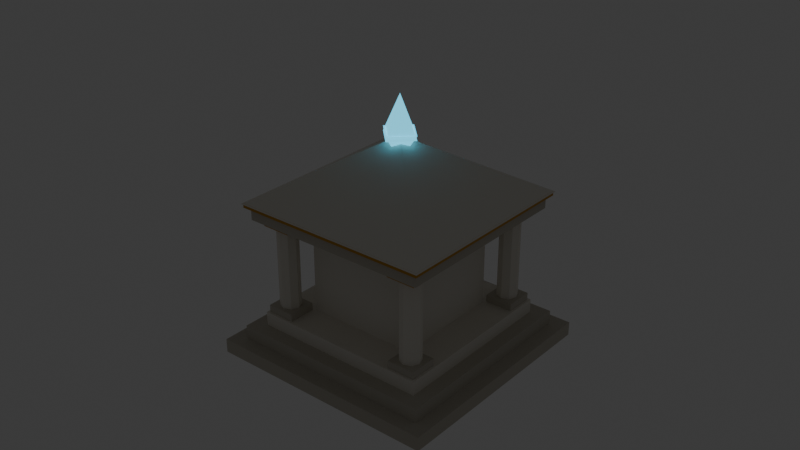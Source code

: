 # Source: fantasy_shrine.blend  (saved by Blender 5.2.45; exported with 4.5.12 LTS)
import bpy
from mathutils import Matrix  # noqa: F401  (used for matrix-valued properties, if any)

bpy.ops.wm.read_factory_settings(use_empty=True)
scene = bpy.context.scene
scene.name = 'Scene'

# ---- collections
col_collection = bpy.data.collections.new('Collection'); scene.collection.children.link(col_collection)

# ---- materials (node trees are filled in below, after node groups)
mat_shrine_stone = bpy.data.materials.new('shrine_stone')
mat_shrine_marble = bpy.data.materials.new('shrine_marble')
mat_shrine_trim = bpy.data.materials.new('shrine_trim')
mat_shrine_crystal = bpy.data.materials.new('shrine_crystal')

# ---- material node trees
mat_shrine_stone.use_nodes = True; mat_shrine_stone.node_tree.nodes.clear()
_N = mat_shrine_stone.node_tree.nodes; _L = mat_shrine_stone.node_tree.links
n0 = _N.new('ShaderNodeBsdfPrincipled'); n0.name = 'Principled BSDF'; n0.location = (-200, 100)
n0.inputs[0].default_value = (0.552, 0.521, 0.4452, 1.0)
n0.inputs[2].default_value = 0.85
n0.inputs[10].default_value = 0.005
n1 = _N.new('ShaderNodeOutputMaterial'); n1.name = 'Material Output'; n1.location = (200, 100)
_L.new(n0.outputs[0], n1.inputs[0])
n1.is_active_output = True
mat_shrine_marble.use_nodes = True; mat_shrine_marble.node_tree.nodes.clear()
_N = mat_shrine_marble.node_tree.nodes; _L = mat_shrine_marble.node_tree.links
n0 = _N.new('ShaderNodeBsdfPrincipled'); n0.name = 'Principled BSDF'; n0.location = (-200, 100)
n0.inputs[0].default_value = (0.7913, 0.7605, 0.6867, 1.0)
n0.inputs[2].default_value = 0.85
n0.inputs[10].default_value = 0.005
n1 = _N.new('ShaderNodeOutputMaterial'); n1.name = 'Material Output'; n1.location = (200, 100)
_L.new(n0.outputs[0], n1.inputs[0])
n1.is_active_output = True
mat_shrine_trim.use_nodes = True; mat_shrine_trim.node_tree.nodes.clear()
_N = mat_shrine_trim.node_tree.nodes; _L = mat_shrine_trim.node_tree.links
n0 = _N.new('ShaderNodeBsdfPrincipled'); n0.name = 'Principled BSDF'; n0.location = (-200, 100)
n0.inputs[0].default_value = (0.5776, 0.3005, 0.02519, 1.0)
n0.inputs[1].default_value = 0.5
n0.inputs[2].default_value = 0.4
n0.inputs[10].default_value = 0.005
n1 = _N.new('ShaderNodeOutputMaterial'); n1.name = 'Material Output'; n1.location = (200, 100)
_L.new(n0.outputs[0], n1.inputs[0])
n1.is_active_output = True
mat_shrine_crystal.use_nodes = True; mat_shrine_crystal.node_tree.nodes.clear()
_N = mat_shrine_crystal.node_tree.nodes; _L = mat_shrine_crystal.node_tree.links
n0 = _N.new('ShaderNodeBsdfPrincipled'); n0.name = 'Principled BSDF'; n0.location = (-200, 100)
n0.inputs[0].default_value = (0.0999, 0.5395, 0.7454, 1.0)
n0.inputs[2].default_value = 0.2
n0.inputs[10].default_value = 0.005
n0.inputs[27].default_value = (0.0999, 0.5395, 0.7454, 1.0)
n0.inputs[28].default_value = 1.6
n1 = _N.new('ShaderNodeOutputMaterial'); n1.name = 'Material Output'; n1.location = (200, 100)
_L.new(n0.outputs[0], n1.inputs[0])
n1.is_active_output = True

# ---- world
world_world = bpy.data.worlds.new('World'); scene.world = world_world
world_world.use_nodes = True; world_world.node_tree.nodes.clear()
_N = world_world.node_tree.nodes; _L = world_world.node_tree.links
n0 = _N.new('ShaderNodeOutputWorld'); n0.name = 'World Output'; n0.location = (200, 100)
n1 = _N.new('ShaderNodeBackground'); n1.name = 'Background'; n1.location = (-200, 100)
n1.inputs[0].default_value = (0.05088, 0.05088, 0.05088, 1.0)
_L.new(n1.outputs[0], n0.inputs[0])
n0.is_active_output = True
world_world.color = (0.05088, 0.05088, 0.05088)
world_world.sun_shadow_jitter_overblur = 0.0

# ---- meshes
me_cube = bpy.data.meshes.new('Cube')
me_cube.from_pydata([(-2.5, -2.5, -0.15), (-2.5, -2.5, 0.15), (-2.5, 2.5, -0.15), (-2.5, 2.5, 0.15), (2.5, -2.5, -0.15), (2.5, -2.5, 0.15), (2.5, 2.5, -0.15), (2.5, 2.5, 0.15)], [], [(0, 1, 3, 2), (2, 3, 7, 6), (6, 7, 5, 4), (4, 5, 1, 0), (2, 6, 4, 0), (7, 3, 1, 5)])
_uv = me_cube.uv_layers.new(name='UVMap')
_uv.uv.foreach_set('vector', [0.375, 0.0, 0.625, 0.0, 0.625, 0.25, 0.375, 0.25, 0.375, 0.25, 0.625, 0.25, 0.625, 0.5, 0.375, 0.5, 0.375, 0.5, 0.625, 0.5, 0.625, 0.75, 0.375, 0.75, 0.375, 0.75, 0.625, 0.75, 0.625, 1.0, 0.375, 1.0, 0.125, 0.5, 0.375, 0.5, 0.375, 0.75, 0.125, 0.75, 0.625, 0.5, 0.875, 0.5, 0.875, 0.75, 0.625, 0.75])
me_cube.materials.append(mat_shrine_stone)
me_cube.update()
me_cube_001 = bpy.data.meshes.new('Cube.001')
me_cube_001.from_pydata([(-2.2, -2.2, -0.15), (-2.2, -2.2, 0.15), (-2.2, 2.2, -0.15), (-2.2, 2.2, 0.15), (2.2, -2.2, -0.15), (2.2, -2.2, 0.15), (2.2, 2.2, -0.15), (2.2, 2.2, 0.15)], [], [(0, 1, 3, 2), (2, 3, 7, 6), (6, 7, 5, 4), (4, 5, 1, 0), (2, 6, 4, 0), (7, 3, 1, 5)])
_uv = me_cube_001.uv_layers.new(name='UVMap')
_uv.uv.foreach_set('vector', [0.375, 0.0, 0.625, 0.0, 0.625, 0.25, 0.375, 0.25, 0.375, 0.25, 0.625, 0.25, 0.625, 0.5, 0.375, 0.5, 0.375, 0.5, 0.625, 0.5, 0.625, 0.75, 0.375, 0.75, 0.375, 0.75, 0.625, 0.75, 0.625, 1.0, 0.375, 1.0, 0.125, 0.5, 0.375, 0.5, 0.375, 0.75, 0.125, 0.75, 0.625, 0.5, 0.875, 0.5, 0.875, 0.75, 0.625, 0.75])
me_cube_001.materials.append(mat_shrine_stone)
me_cube_001.update()
me_cube_002 = bpy.data.meshes.new('Cube.002')
me_cube_002.from_pydata([(-1.9, -1.9, -0.15), (-1.9, -1.9, 0.15), (-1.9, 1.9, -0.15), (-1.9, 1.9, 0.15), (1.9, -1.9, -0.15), (1.9, -1.9, 0.15), (1.9, 1.9, -0.15), (1.9, 1.9, 0.15)], [], [(0, 1, 3, 2), (2, 3, 7, 6), (6, 7, 5, 4), (4, 5, 1, 0), (2, 6, 4, 0), (7, 3, 1, 5)])
_uv = me_cube_002.uv_layers.new(name='UVMap')
_uv.uv.foreach_set('vector', [0.375, 0.0, 0.625, 0.0, 0.625, 0.25, 0.375, 0.25, 0.375, 0.25, 0.625, 0.25, 0.625, 0.5, 0.375, 0.5, 0.375, 0.5, 0.625, 0.5, 0.625, 0.75, 0.375, 0.75, 0.375, 0.75, 0.625, 0.75, 0.625, 1.0, 0.375, 1.0, 0.125, 0.5, 0.375, 0.5, 0.375, 0.75, 0.125, 0.75, 0.625, 0.5, 0.875, 0.5, 0.875, 0.75, 0.625, 0.75])
me_cube_002.materials.append(mat_shrine_marble)
me_cube_002.update()
me_cube_003 = bpy.data.meshes.new('Cube.003')
me_cube_003.from_pydata([(-1.2, -1.2, -0.95), (-1.2, -1.2, 0.95), (-1.2, 1.2, -0.95), (-1.2, 1.2, 0.95), (1.2, -1.2, -0.95), (1.2, -1.2, 0.95), (1.2, 1.2, -0.95), (1.2, 1.2, 0.95)], [], [(0, 1, 3, 2), (2, 3, 7, 6), (6, 7, 5, 4), (4, 5, 1, 0), (2, 6, 4, 0), (7, 3, 1, 5)])
_uv = me_cube_003.uv_layers.new(name='UVMap')
_uv.uv.foreach_set('vector', [0.375, 0.0, 0.625, 0.0, 0.625, 0.25, 0.375, 0.25, 0.375, 0.25, 0.625, 0.25, 0.625, 0.5, 0.375, 0.5, 0.375, 0.5, 0.625, 0.5, 0.625, 0.75, 0.375, 0.75, 0.375, 0.75, 0.625, 0.75, 0.625, 1.0, 0.375, 1.0, 0.125, 0.5, 0.375, 0.5, 0.375, 0.75, 0.125, 0.75, 0.625, 0.5, 0.875, 0.5, 0.875, 0.75, 0.625, 0.75])
me_cube_003.materials.append(mat_shrine_marble)
me_cube_003.update()
me_cylinder = bpy.data.meshes.new('Cylinder')
me_cylinder.from_pydata([(0.0, 0.22, -1.0), (0.0, 0.22, 1.0), (0.1556, 0.1556, -1.0), (0.1556, 0.1556, 1.0), (0.22, 0.0, -1.0), (0.22, 0.0, 1.0), (0.1556, -0.1556, -1.0), (0.1556, -0.1556, 1.0), (0.0, -0.22, -1.0), (0.0, -0.22, 1.0), (-0.1556, -0.1556, -1.0), (-0.1556, -0.1556, 1.0), (-0.22, 0.0, -1.0), (-0.22, 0.0, 1.0), (-0.1556, 0.1556, -1.0), (-0.1556, 0.1556, 1.0)], [], [(0, 1, 3, 2), (2, 3, 5, 4), (4, 5, 7, 6), (6, 7, 9, 8), (8, 9, 11, 10), (10, 11, 13, 12), (3, 1, 15, 13, 11, 9, 7, 5), (12, 13, 15, 14), (14, 15, 1, 0), (0, 2, 4, 6, 8, 10, 12, 14)])
_uv = me_cylinder.uv_layers.new(name='UVMap')
_uv.uv.foreach_set('vector', [1.0, 0.5, 1.0, 1.0, 0.875, 1.0, 0.875, 0.5, 0.875, 0.5, 0.875, 1.0, 0.75, 1.0, 0.75, 0.5, 0.75, 0.5, 0.75, 1.0, 0.625, 1.0, 0.625, 0.5, 0.625, 0.5, 0.625, 1.0, 0.5, 1.0, 0.5, 0.5, 0.5, 0.5, 0.5, 1.0, 0.375, 1.0, 0.375, 0.5, 0.375, 0.5, 0.375, 1.0, 0.25, 1.0, 0.25, 0.5, 0.4197, 0.4197, 0.25, 0.49, 0.08029, 0.4197, 0.01, 0.25, 0.08029, 0.08029, 0.25, 0.01, 0.4197, 0.08029, 0.49, 0.25, 0.25, 0.5, 0.25, 1.0, 0.125, 1.0, 0.125, 0.5, 0.125, 0.5, 0.125, 1.0, 0.0, 1.0, 0.0, 0.5, 0.75, 0.49, 0.9197, 0.4197, 0.99, 0.25, 0.9197, 0.08029, 0.75, 0.01, 0.5803, 0.08029, 0.51, 0.25, 0.5803, 0.4197])
me_cylinder.materials.append(mat_shrine_marble)
me_cylinder.update()
me_cube_004 = bpy.data.meshes.new('Cube.004')
me_cube_004.from_pydata([(-0.3, -0.3, -0.08), (-0.3, -0.3, 0.08), (-0.3, 0.3, -0.08), (-0.3, 0.3, 0.08), (0.3, -0.3, -0.08), (0.3, -0.3, 0.08), (0.3, 0.3, -0.08), (0.3, 0.3, 0.08)], [], [(0, 1, 3, 2), (2, 3, 7, 6), (6, 7, 5, 4), (4, 5, 1, 0), (2, 6, 4, 0), (7, 3, 1, 5)])
_uv = me_cube_004.uv_layers.new(name='UVMap')
_uv.uv.foreach_set('vector', [0.375, 0.0, 0.625, 0.0, 0.625, 0.25, 0.375, 0.25, 0.375, 0.25, 0.625, 0.25, 0.625, 0.5, 0.375, 0.5, 0.375, 0.5, 0.625, 0.5, 0.625, 0.75, 0.375, 0.75, 0.375, 0.75, 0.625, 0.75, 0.625, 1.0, 0.375, 1.0, 0.125, 0.5, 0.375, 0.5, 0.375, 0.75, 0.125, 0.75, 0.625, 0.5, 0.875, 0.5, 0.875, 0.75, 0.625, 0.75])
me_cube_004.materials.append(mat_shrine_stone)
me_cube_004.update()
me_cube_005 = bpy.data.meshes.new('Cube.005')
me_cube_005.from_pydata([(-0.31, -0.31, -0.08), (-0.31, -0.31, 0.08), (-0.31, 0.31, -0.08), (-0.31, 0.31, 0.08), (0.31, -0.31, -0.08), (0.31, -0.31, 0.08), (0.31, 0.31, -0.08), (0.31, 0.31, 0.08)], [], [(0, 1, 3, 2), (2, 3, 7, 6), (6, 7, 5, 4), (4, 5, 1, 0), (2, 6, 4, 0), (7, 3, 1, 5)])
_uv = me_cube_005.uv_layers.new(name='UVMap')
_uv.uv.foreach_set('vector', [0.375, 0.0, 0.625, 0.0, 0.625, 0.25, 0.375, 0.25, 0.375, 0.25, 0.625, 0.25, 0.625, 0.5, 0.375, 0.5, 0.375, 0.5, 0.625, 0.5, 0.625, 0.75, 0.375, 0.75, 0.375, 0.75, 0.625, 0.75, 0.625, 1.0, 0.375, 1.0, 0.125, 0.5, 0.375, 0.5, 0.375, 0.75, 0.125, 0.75, 0.625, 0.5, 0.875, 0.5, 0.875, 0.75, 0.625, 0.75])
me_cube_005.materials.append(mat_shrine_trim)
me_cube_005.update()
me_cylinder_001 = bpy.data.meshes.new('Cylinder.001')
me_cylinder_001.from_pydata([(0.0, 0.22, -1.0), (0.0, 0.22, 1.0), (0.1556, 0.1556, -1.0), (0.1556, 0.1556, 1.0), (0.22, 0.0, -1.0), (0.22, 0.0, 1.0), (0.1556, -0.1556, -1.0), (0.1556, -0.1556, 1.0), (0.0, -0.22, -1.0), (0.0, -0.22, 1.0), (-0.1556, -0.1556, -1.0), (-0.1556, -0.1556, 1.0), (-0.22, 0.0, -1.0), (-0.22, 0.0, 1.0), (-0.1556, 0.1556, -1.0), (-0.1556, 0.1556, 1.0)], [], [(0, 1, 3, 2), (2, 3, 5, 4), (4, 5, 7, 6), (6, 7, 9, 8), (8, 9, 11, 10), (10, 11, 13, 12), (3, 1, 15, 13, 11, 9, 7, 5), (12, 13, 15, 14), (14, 15, 1, 0), (0, 2, 4, 6, 8, 10, 12, 14)])
_uv = me_cylinder_001.uv_layers.new(name='UVMap')
_uv.uv.foreach_set('vector', [1.0, 0.5, 1.0, 1.0, 0.875, 1.0, 0.875, 0.5, 0.875, 0.5, 0.875, 1.0, 0.75, 1.0, 0.75, 0.5, 0.75, 0.5, 0.75, 1.0, 0.625, 1.0, 0.625, 0.5, 0.625, 0.5, 0.625, 1.0, 0.5, 1.0, 0.5, 0.5, 0.5, 0.5, 0.5, 1.0, 0.375, 1.0, 0.375, 0.5, 0.375, 0.5, 0.375, 1.0, 0.25, 1.0, 0.25, 0.5, 0.4197, 0.4197, 0.25, 0.49, 0.08029, 0.4197, 0.01, 0.25, 0.08029, 0.08029, 0.25, 0.01, 0.4197, 0.08029, 0.49, 0.25, 0.25, 0.5, 0.25, 1.0, 0.125, 1.0, 0.125, 0.5, 0.125, 0.5, 0.125, 1.0, 0.0, 1.0, 0.0, 0.5, 0.75, 0.49, 0.9197, 0.4197, 0.99, 0.25, 0.9197, 0.08029, 0.75, 0.01, 0.5803, 0.08029, 0.51, 0.25, 0.5803, 0.4197])
me_cylinder_001.materials.append(mat_shrine_marble)
me_cylinder_001.update()
me_cube_006 = bpy.data.meshes.new('Cube.006')
me_cube_006.from_pydata([(-0.3, -0.3, -0.08), (-0.3, -0.3, 0.08), (-0.3, 0.3, -0.08), (-0.3, 0.3, 0.08), (0.3, -0.3, -0.08), (0.3, -0.3, 0.08), (0.3, 0.3, -0.08), (0.3, 0.3, 0.08)], [], [(0, 1, 3, 2), (2, 3, 7, 6), (6, 7, 5, 4), (4, 5, 1, 0), (2, 6, 4, 0), (7, 3, 1, 5)])
_uv = me_cube_006.uv_layers.new(name='UVMap')
_uv.uv.foreach_set('vector', [0.375, 0.0, 0.625, 0.0, 0.625, 0.25, 0.375, 0.25, 0.375, 0.25, 0.625, 0.25, 0.625, 0.5, 0.375, 0.5, 0.375, 0.5, 0.625, 0.5, 0.625, 0.75, 0.375, 0.75, 0.375, 0.75, 0.625, 0.75, 0.625, 1.0, 0.375, 1.0, 0.125, 0.5, 0.375, 0.5, 0.375, 0.75, 0.125, 0.75, 0.625, 0.5, 0.875, 0.5, 0.875, 0.75, 0.625, 0.75])
me_cube_006.materials.append(mat_shrine_stone)
me_cube_006.update()
me_cube_007 = bpy.data.meshes.new('Cube.007')
me_cube_007.from_pydata([(-0.31, -0.31, -0.08), (-0.31, -0.31, 0.08), (-0.31, 0.31, -0.08), (-0.31, 0.31, 0.08), (0.31, -0.31, -0.08), (0.31, -0.31, 0.08), (0.31, 0.31, -0.08), (0.31, 0.31, 0.08)], [], [(0, 1, 3, 2), (2, 3, 7, 6), (6, 7, 5, 4), (4, 5, 1, 0), (2, 6, 4, 0), (7, 3, 1, 5)])
_uv = me_cube_007.uv_layers.new(name='UVMap')
_uv.uv.foreach_set('vector', [0.375, 0.0, 0.625, 0.0, 0.625, 0.25, 0.375, 0.25, 0.375, 0.25, 0.625, 0.25, 0.625, 0.5, 0.375, 0.5, 0.375, 0.5, 0.625, 0.5, 0.625, 0.75, 0.375, 0.75, 0.375, 0.75, 0.625, 0.75, 0.625, 1.0, 0.375, 1.0, 0.125, 0.5, 0.375, 0.5, 0.375, 0.75, 0.125, 0.75, 0.625, 0.5, 0.875, 0.5, 0.875, 0.75, 0.625, 0.75])
me_cube_007.materials.append(mat_shrine_trim)
me_cube_007.update()
me_cylinder_002 = bpy.data.meshes.new('Cylinder.002')
me_cylinder_002.from_pydata([(0.0, 0.22, -1.0), (0.0, 0.22, 1.0), (0.1556, 0.1556, -1.0), (0.1556, 0.1556, 1.0), (0.22, 0.0, -1.0), (0.22, 0.0, 1.0), (0.1556, -0.1556, -1.0), (0.1556, -0.1556, 1.0), (0.0, -0.22, -1.0), (0.0, -0.22, 1.0), (-0.1556, -0.1556, -1.0), (-0.1556, -0.1556, 1.0), (-0.22, 0.0, -1.0), (-0.22, 0.0, 1.0), (-0.1556, 0.1556, -1.0), (-0.1556, 0.1556, 1.0)], [], [(0, 1, 3, 2), (2, 3, 5, 4), (4, 5, 7, 6), (6, 7, 9, 8), (8, 9, 11, 10), (10, 11, 13, 12), (3, 1, 15, 13, 11, 9, 7, 5), (12, 13, 15, 14), (14, 15, 1, 0), (0, 2, 4, 6, 8, 10, 12, 14)])
_uv = me_cylinder_002.uv_layers.new(name='UVMap')
_uv.uv.foreach_set('vector', [1.0, 0.5, 1.0, 1.0, 0.875, 1.0, 0.875, 0.5, 0.875, 0.5, 0.875, 1.0, 0.75, 1.0, 0.75, 0.5, 0.75, 0.5, 0.75, 1.0, 0.625, 1.0, 0.625, 0.5, 0.625, 0.5, 0.625, 1.0, 0.5, 1.0, 0.5, 0.5, 0.5, 0.5, 0.5, 1.0, 0.375, 1.0, 0.375, 0.5, 0.375, 0.5, 0.375, 1.0, 0.25, 1.0, 0.25, 0.5, 0.4197, 0.4197, 0.25, 0.49, 0.08029, 0.4197, 0.01, 0.25, 0.08029, 0.08029, 0.25, 0.01, 0.4197, 0.08029, 0.49, 0.25, 0.25, 0.5, 0.25, 1.0, 0.125, 1.0, 0.125, 0.5, 0.125, 0.5, 0.125, 1.0, 0.0, 1.0, 0.0, 0.5, 0.75, 0.49, 0.9197, 0.4197, 0.99, 0.25, 0.9197, 0.08029, 0.75, 0.01, 0.5803, 0.08029, 0.51, 0.25, 0.5803, 0.4197])
me_cylinder_002.materials.append(mat_shrine_marble)
me_cylinder_002.update()
me_cube_008 = bpy.data.meshes.new('Cube.008')
me_cube_008.from_pydata([(-0.3, -0.3, -0.08), (-0.3, -0.3, 0.08), (-0.3, 0.3, -0.08), (-0.3, 0.3, 0.08), (0.3, -0.3, -0.08), (0.3, -0.3, 0.08), (0.3, 0.3, -0.08), (0.3, 0.3, 0.08)], [], [(0, 1, 3, 2), (2, 3, 7, 6), (6, 7, 5, 4), (4, 5, 1, 0), (2, 6, 4, 0), (7, 3, 1, 5)])
_uv = me_cube_008.uv_layers.new(name='UVMap')
_uv.uv.foreach_set('vector', [0.375, 0.0, 0.625, 0.0, 0.625, 0.25, 0.375, 0.25, 0.375, 0.25, 0.625, 0.25, 0.625, 0.5, 0.375, 0.5, 0.375, 0.5, 0.625, 0.5, 0.625, 0.75, 0.375, 0.75, 0.375, 0.75, 0.625, 0.75, 0.625, 1.0, 0.375, 1.0, 0.125, 0.5, 0.375, 0.5, 0.375, 0.75, 0.125, 0.75, 0.625, 0.5, 0.875, 0.5, 0.875, 0.75, 0.625, 0.75])
me_cube_008.materials.append(mat_shrine_stone)
me_cube_008.update()
me_cube_009 = bpy.data.meshes.new('Cube.009')
me_cube_009.from_pydata([(-0.31, -0.31, -0.08), (-0.31, -0.31, 0.08), (-0.31, 0.31, -0.08), (-0.31, 0.31, 0.08), (0.31, -0.31, -0.08), (0.31, -0.31, 0.08), (0.31, 0.31, -0.08), (0.31, 0.31, 0.08)], [], [(0, 1, 3, 2), (2, 3, 7, 6), (6, 7, 5, 4), (4, 5, 1, 0), (2, 6, 4, 0), (7, 3, 1, 5)])
_uv = me_cube_009.uv_layers.new(name='UVMap')
_uv.uv.foreach_set('vector', [0.375, 0.0, 0.625, 0.0, 0.625, 0.25, 0.375, 0.25, 0.375, 0.25, 0.625, 0.25, 0.625, 0.5, 0.375, 0.5, 0.375, 0.5, 0.625, 0.5, 0.625, 0.75, 0.375, 0.75, 0.375, 0.75, 0.625, 0.75, 0.625, 1.0, 0.375, 1.0, 0.125, 0.5, 0.375, 0.5, 0.375, 0.75, 0.125, 0.75, 0.625, 0.5, 0.875, 0.5, 0.875, 0.75, 0.625, 0.75])
me_cube_009.materials.append(mat_shrine_trim)
me_cube_009.update()
me_cylinder_003 = bpy.data.meshes.new('Cylinder.003')
me_cylinder_003.from_pydata([(0.0, 0.22, -1.0), (0.0, 0.22, 1.0), (0.1556, 0.1556, -1.0), (0.1556, 0.1556, 1.0), (0.22, 0.0, -1.0), (0.22, 0.0, 1.0), (0.1556, -0.1556, -1.0), (0.1556, -0.1556, 1.0), (0.0, -0.22, -1.0), (0.0, -0.22, 1.0), (-0.1556, -0.1556, -1.0), (-0.1556, -0.1556, 1.0), (-0.22, 0.0, -1.0), (-0.22, 0.0, 1.0), (-0.1556, 0.1556, -1.0), (-0.1556, 0.1556, 1.0)], [], [(0, 1, 3, 2), (2, 3, 5, 4), (4, 5, 7, 6), (6, 7, 9, 8), (8, 9, 11, 10), (10, 11, 13, 12), (3, 1, 15, 13, 11, 9, 7, 5), (12, 13, 15, 14), (14, 15, 1, 0), (0, 2, 4, 6, 8, 10, 12, 14)])
_uv = me_cylinder_003.uv_layers.new(name='UVMap')
_uv.uv.foreach_set('vector', [1.0, 0.5, 1.0, 1.0, 0.875, 1.0, 0.875, 0.5, 0.875, 0.5, 0.875, 1.0, 0.75, 1.0, 0.75, 0.5, 0.75, 0.5, 0.75, 1.0, 0.625, 1.0, 0.625, 0.5, 0.625, 0.5, 0.625, 1.0, 0.5, 1.0, 0.5, 0.5, 0.5, 0.5, 0.5, 1.0, 0.375, 1.0, 0.375, 0.5, 0.375, 0.5, 0.375, 1.0, 0.25, 1.0, 0.25, 0.5, 0.4197, 0.4197, 0.25, 0.49, 0.08029, 0.4197, 0.01, 0.25, 0.08029, 0.08029, 0.25, 0.01, 0.4197, 0.08029, 0.49, 0.25, 0.25, 0.5, 0.25, 1.0, 0.125, 1.0, 0.125, 0.5, 0.125, 0.5, 0.125, 1.0, 0.0, 1.0, 0.0, 0.5, 0.75, 0.49, 0.9197, 0.4197, 0.99, 0.25, 0.9197, 0.08029, 0.75, 0.01, 0.5803, 0.08029, 0.51, 0.25, 0.5803, 0.4197])
me_cylinder_003.materials.append(mat_shrine_marble)
me_cylinder_003.update()
me_cube_010 = bpy.data.meshes.new('Cube.010')
me_cube_010.from_pydata([(-0.3, -0.3, -0.08), (-0.3, -0.3, 0.08), (-0.3, 0.3, -0.08), (-0.3, 0.3, 0.08), (0.3, -0.3, -0.08), (0.3, -0.3, 0.08), (0.3, 0.3, -0.08), (0.3, 0.3, 0.08)], [], [(0, 1, 3, 2), (2, 3, 7, 6), (6, 7, 5, 4), (4, 5, 1, 0), (2, 6, 4, 0), (7, 3, 1, 5)])
_uv = me_cube_010.uv_layers.new(name='UVMap')
_uv.uv.foreach_set('vector', [0.375, 0.0, 0.625, 0.0, 0.625, 0.25, 0.375, 0.25, 0.375, 0.25, 0.625, 0.25, 0.625, 0.5, 0.375, 0.5, 0.375, 0.5, 0.625, 0.5, 0.625, 0.75, 0.375, 0.75, 0.375, 0.75, 0.625, 0.75, 0.625, 1.0, 0.375, 1.0, 0.125, 0.5, 0.375, 0.5, 0.375, 0.75, 0.125, 0.75, 0.625, 0.5, 0.875, 0.5, 0.875, 0.75, 0.625, 0.75])
me_cube_010.materials.append(mat_shrine_stone)
me_cube_010.update()
me_cube_011 = bpy.data.meshes.new('Cube.011')
me_cube_011.from_pydata([(-0.31, -0.31, -0.08), (-0.31, -0.31, 0.08), (-0.31, 0.31, -0.08), (-0.31, 0.31, 0.08), (0.31, -0.31, -0.08), (0.31, -0.31, 0.08), (0.31, 0.31, -0.08), (0.31, 0.31, 0.08)], [], [(0, 1, 3, 2), (2, 3, 7, 6), (6, 7, 5, 4), (4, 5, 1, 0), (2, 6, 4, 0), (7, 3, 1, 5)])
_uv = me_cube_011.uv_layers.new(name='UVMap')
_uv.uv.foreach_set('vector', [0.375, 0.0, 0.625, 0.0, 0.625, 0.25, 0.375, 0.25, 0.375, 0.25, 0.625, 0.25, 0.625, 0.5, 0.375, 0.5, 0.375, 0.5, 0.625, 0.5, 0.625, 0.75, 0.375, 0.75, 0.375, 0.75, 0.625, 0.75, 0.625, 1.0, 0.375, 1.0, 0.125, 0.5, 0.375, 0.5, 0.375, 0.75, 0.125, 0.75, 0.625, 0.5, 0.875, 0.5, 0.875, 0.75, 0.625, 0.75])
me_cube_011.materials.append(mat_shrine_trim)
me_cube_011.update()
me_cube_012 = bpy.data.meshes.new('Cube.012')
me_cube_012.from_pydata([(-2.025, -2.025, -0.14), (-2.025, -2.025, 0.14), (-2.025, 2.025, -0.14), (-2.025, 2.025, 0.14), (2.025, -2.025, -0.14), (2.025, -2.025, 0.14), (2.025, 2.025, -0.14), (2.025, 2.025, 0.14)], [], [(0, 1, 3, 2), (2, 3, 7, 6), (6, 7, 5, 4), (4, 5, 1, 0), (2, 6, 4, 0), (7, 3, 1, 5)])
_uv = me_cube_012.uv_layers.new(name='UVMap')
_uv.uv.foreach_set('vector', [0.375, 0.0, 0.625, 0.0, 0.625, 0.25, 0.375, 0.25, 0.375, 0.25, 0.625, 0.25, 0.625, 0.5, 0.375, 0.5, 0.375, 0.5, 0.625, 0.5, 0.625, 0.75, 0.375, 0.75, 0.375, 0.75, 0.625, 0.75, 0.625, 1.0, 0.375, 1.0, 0.125, 0.5, 0.375, 0.5, 0.375, 0.75, 0.125, 0.75, 0.625, 0.5, 0.875, 0.5, 0.875, 0.75, 0.625, 0.75])
me_cube_012.materials.append(mat_shrine_stone)
me_cube_012.update()
me_cube_013 = bpy.data.meshes.new('Cube.013')
me_cube_013.from_pydata([(-2.125, -2.125, -0.05), (-2.125, -2.125, 0.05), (-2.125, 2.125, -0.05), (-2.125, 2.125, 0.05), (2.125, -2.125, -0.05), (2.125, -2.125, 0.05), (2.125, 2.125, -0.05), (2.125, 2.125, 0.05)], [], [(0, 1, 3, 2), (2, 3, 7, 6), (6, 7, 5, 4), (4, 5, 1, 0), (2, 6, 4, 0), (7, 3, 1, 5)])
_uv = me_cube_013.uv_layers.new(name='UVMap')
_uv.uv.foreach_set('vector', [0.375, 0.0, 0.625, 0.0, 0.625, 0.25, 0.375, 0.25, 0.375, 0.25, 0.625, 0.25, 0.625, 0.5, 0.375, 0.5, 0.375, 0.5, 0.625, 0.5, 0.625, 0.75, 0.375, 0.75, 0.375, 0.75, 0.625, 0.75, 0.625, 1.0, 0.375, 1.0, 0.125, 0.5, 0.375, 0.5, 0.375, 0.75, 0.125, 0.75, 0.625, 0.5, 0.875, 0.5, 0.875, 0.75, 0.625, 0.75])
me_cube_013.materials.append(mat_shrine_trim)
me_cube_013.update()
me_cone = bpy.data.meshes.new('Cone')
me_cone.from_pydata([(0.0, 3.05, -0.65), (3.05, 0.0, -0.65), (0.0, -3.05, -0.65), (-3.05, 0.0, -0.65), (0.0, 0.0, 0.65)], [], [(0, 4, 1), (1, 4, 2), (0, 1, 2, 3), (2, 4, 3), (3, 4, 0)])
_uv = me_cone.uv_layers.new(name='UVMap')
_uv.uv.foreach_set('vector', [0.25, 0.49, 0.25, 0.25, 0.49, 0.25, 0.49, 0.25, 0.25, 0.25, 0.25, 0.01, 0.75, 0.49, 0.99, 0.25, 0.75, 0.01, 0.51, 0.25, 0.25, 0.01, 0.25, 0.25, 0.01, 0.25, 0.01, 0.25, 0.25, 0.25, 0.25, 0.49])
me_cone.materials.append(mat_shrine_marble)
me_cone.update()
me_cone_001 = bpy.data.meshes.new('Cone.001')
me_cone_001.from_pydata([(0.0, 0.42, -0.425), (0.42, 0.0, -0.425), (0.0, -0.42, -0.425), (-0.42, 0.0, -0.425), (0.0, 0.0, 0.425)], [], [(0, 4, 1), (1, 4, 2), (0, 1, 2, 3), (2, 4, 3), (3, 4, 0)])
_uv = me_cone_001.uv_layers.new(name='UVMap')
_uv.uv.foreach_set('vector', [0.25, 0.49, 0.25, 0.25, 0.49, 0.25, 0.49, 0.25, 0.25, 0.25, 0.25, 0.01, 0.75, 0.49, 0.99, 0.25, 0.75, 0.01, 0.51, 0.25, 0.25, 0.01, 0.25, 0.25, 0.01, 0.25, 0.01, 0.25, 0.25, 0.25, 0.25, 0.49])
me_cone_001.materials.append(mat_shrine_crystal)
me_cone_001.update()
me_cone_002 = bpy.data.meshes.new('Cone.002')
me_cone_002.from_pydata([(0.0, 0.42, -0.3), (0.42, 0.0, -0.3), (0.0, -0.42, -0.3), (-0.42, 0.0, -0.3), (0.0, 0.0, 0.3)], [], [(0, 4, 1), (1, 4, 2), (0, 1, 2, 3), (2, 4, 3), (3, 4, 0)])
_uv = me_cone_002.uv_layers.new(name='UVMap')
_uv.uv.foreach_set('vector', [0.25, 0.49, 0.25, 0.25, 0.49, 0.25, 0.49, 0.25, 0.25, 0.25, 0.25, 0.01, 0.75, 0.49, 0.99, 0.25, 0.75, 0.01, 0.51, 0.25, 0.25, 0.01, 0.25, 0.25, 0.01, 0.25, 0.01, 0.25, 0.25, 0.25, 0.25, 0.49])
me_cone_002.materials.append(mat_shrine_crystal)
me_cone_002.update()
me_cube_014 = bpy.data.meshes.new('Cube.014')
me_cube_014.from_pydata([(-0.8, -0.45, -0.09), (-0.8, -0.45, 0.09), (-0.8, 0.45, -0.09), (-0.8, 0.45, 0.09), (0.8, -0.45, -0.09), (0.8, -0.45, 0.09), (0.8, 0.45, -0.09), (0.8, 0.45, 0.09)], [], [(0, 1, 3, 2), (2, 3, 7, 6), (6, 7, 5, 4), (4, 5, 1, 0), (2, 6, 4, 0), (7, 3, 1, 5)])
_uv = me_cube_014.uv_layers.new(name='UVMap')
_uv.uv.foreach_set('vector', [0.375, 0.0, 0.625, 0.0, 0.625, 0.25, 0.375, 0.25, 0.375, 0.25, 0.625, 0.25, 0.625, 0.5, 0.375, 0.5, 0.375, 0.5, 0.625, 0.5, 0.625, 0.75, 0.375, 0.75, 0.375, 0.75, 0.625, 0.75, 0.625, 1.0, 0.375, 1.0, 0.125, 0.5, 0.375, 0.5, 0.375, 0.75, 0.125, 0.75, 0.625, 0.5, 0.875, 0.5, 0.875, 0.75, 0.625, 0.75])
me_cube_014.materials.append(mat_shrine_stone)
me_cube_014.update()

# ---- objects
ob_fantasy_shrine = bpy.data.objects.new('fantasy_shrine', None)
ob_shrine_step0 = bpy.data.objects.new('shrine_step0', me_cube)
ob_shrine_step1 = bpy.data.objects.new('shrine_step1', me_cube_001)
ob_shrine_step2 = bpy.data.objects.new('shrine_step2', me_cube_002)
ob_shrine_cell = bpy.data.objects.new('shrine_cell', me_cube_003)
ob_shrine_col_0 = bpy.data.objects.new('shrine_col_0', me_cylinder)
ob_shrine_col_base_0 = bpy.data.objects.new('shrine_col_base_0', me_cube_004)
ob_shrine_col_cap_0 = bpy.data.objects.new('shrine_col_cap_0', me_cube_005)
ob_shrine_col_1 = bpy.data.objects.new('shrine_col_1', me_cylinder_001)
ob_shrine_col_base_1 = bpy.data.objects.new('shrine_col_base_1', me_cube_006)
ob_shrine_col_cap_1 = bpy.data.objects.new('shrine_col_cap_1', me_cube_007)
ob_shrine_col_2 = bpy.data.objects.new('shrine_col_2', me_cylinder_002)
ob_shrine_col_base_2 = bpy.data.objects.new('shrine_col_base_2', me_cube_008)
ob_shrine_col_cap_2 = bpy.data.objects.new('shrine_col_cap_2', me_cube_009)
ob_shrine_col_3 = bpy.data.objects.new('shrine_col_3', me_cylinder_003)
ob_shrine_col_base_3 = bpy.data.objects.new('shrine_col_base_3', me_cube_010)
ob_shrine_col_cap_3 = bpy.data.objects.new('shrine_col_cap_3', me_cube_011)
ob_shrine_entab = bpy.data.objects.new('shrine_entab', me_cube_012)
ob_shrine_trim = bpy.data.objects.new('shrine_trim', me_cube_013)
ob_shrine_crown = bpy.data.objects.new('shrine_crown', me_cone)
ob_shrine_crystal_up = bpy.data.objects.new('shrine_crystal_up', me_cone_001)
ob_shrine_crystal_dn = bpy.data.objects.new('shrine_crystal_dn', me_cone_002)
ob_shrine_stairs = bpy.data.objects.new('shrine_stairs', me_cube_014)

# ---- transforms, parenting, visibility, modifiers, constraints
ob_fantasy_shrine.location = (0.0, 0.0, 0.0)
ob_fantasy_shrine.empty_display_size = 0.5
ob_shrine_step0.parent = ob_fantasy_shrine
ob_shrine_step0.location = (0.0, -0.2255, 0.15)
ob_shrine_step1.parent = ob_fantasy_shrine
ob_shrine_step1.location = (0.0, -0.2255, 0.45)
ob_shrine_step2.parent = ob_fantasy_shrine
ob_shrine_step2.location = (0.0, -0.2255, 0.75)
ob_shrine_cell.parent = ob_fantasy_shrine
ob_shrine_cell.location = (0.0, -0.2255, 1.85)
ob_shrine_col_0.parent = ob_fantasy_shrine
ob_shrine_col_0.location = (-1.55, -1.775, 1.9)
ob_shrine_col_base_0.parent = ob_fantasy_shrine
ob_shrine_col_base_0.location = (-1.55, -1.775, 0.98)
ob_shrine_col_cap_0.parent = ob_fantasy_shrine
ob_shrine_col_cap_0.location = (-1.55, -1.775, 2.92)
ob_shrine_col_1.parent = ob_fantasy_shrine
ob_shrine_col_1.location = (1.55, -1.775, 1.9)
ob_shrine_col_base_1.parent = ob_fantasy_shrine
ob_shrine_col_base_1.location = (1.55, -1.775, 0.98)
ob_shrine_col_cap_1.parent = ob_fantasy_shrine
ob_shrine_col_cap_1.location = (1.55, -1.775, 2.92)
ob_shrine_col_2.parent = ob_fantasy_shrine
ob_shrine_col_2.location = (-1.55, 1.324, 1.9)
ob_shrine_col_base_2.parent = ob_fantasy_shrine
ob_shrine_col_base_2.location = (-1.55, 1.324, 0.98)
ob_shrine_col_cap_2.parent = ob_fantasy_shrine
ob_shrine_col_cap_2.location = (-1.55, 1.324, 2.92)
ob_shrine_col_3.parent = ob_fantasy_shrine
ob_shrine_col_3.location = (1.55, 1.324, 1.9)
ob_shrine_col_base_3.parent = ob_fantasy_shrine
ob_shrine_col_base_3.location = (1.55, 1.324, 0.98)
ob_shrine_col_cap_3.parent = ob_fantasy_shrine
ob_shrine_col_cap_3.location = (1.55, 1.324, 2.92)
ob_shrine_entab.parent = ob_fantasy_shrine
ob_shrine_entab.location = (0.0, -0.2255, 3.12)
ob_shrine_trim.parent = ob_fantasy_shrine
ob_shrine_trim.location = (0.0, -0.2255, 3.3)
ob_shrine_crown.parent = ob_fantasy_shrine
ob_shrine_crown.location = (0.0, -0.2255, 3.98)
ob_shrine_crown.rotation_euler = (0.0, 0.0, 0.7854)
ob_shrine_crystal_up.parent = ob_fantasy_shrine
ob_shrine_crystal_up.location = (0.0, -0.2255, 5.05)
ob_shrine_crystal_dn.parent = ob_fantasy_shrine
ob_shrine_crystal_dn.location = (0.0, -0.2255, 4.42)
ob_shrine_crystal_dn.rotation_euler = (3.142, 0.0, 0.0)
ob_shrine_stairs.parent = ob_fantasy_shrine
ob_shrine_stairs.location = (0.0, 2.374, 0.09)
ob_shrine_stairs.scale = (1.0, 0.78, 1.0)

# ---- collection membership
scene.collection.objects.link(ob_fantasy_shrine)
col_collection.objects.link(ob_shrine_step0)
col_collection.objects.link(ob_shrine_step1)
col_collection.objects.link(ob_shrine_step2)
col_collection.objects.link(ob_shrine_cell)
col_collection.objects.link(ob_shrine_col_0)
col_collection.objects.link(ob_shrine_col_base_0)
col_collection.objects.link(ob_shrine_col_cap_0)
col_collection.objects.link(ob_shrine_col_1)
col_collection.objects.link(ob_shrine_col_base_1)
col_collection.objects.link(ob_shrine_col_cap_1)
col_collection.objects.link(ob_shrine_col_2)
col_collection.objects.link(ob_shrine_col_base_2)
col_collection.objects.link(ob_shrine_col_cap_2)
col_collection.objects.link(ob_shrine_col_3)
col_collection.objects.link(ob_shrine_col_base_3)
col_collection.objects.link(ob_shrine_col_cap_3)
col_collection.objects.link(ob_shrine_entab)
col_collection.objects.link(ob_shrine_trim)
col_collection.objects.link(ob_shrine_crown)
col_collection.objects.link(ob_shrine_crystal_up)
col_collection.objects.link(ob_shrine_crystal_dn)
col_collection.objects.link(ob_shrine_stairs)

# ---- scene / render settings (as saved in the file)
scene.frame_start = 1; scene.frame_end = 24; scene.frame_set(1)
scene.render.engine = 'BLENDER_EEVEE_NEXT'
scene.render.fps = 30
scene.render.bake_bias = 0.0
scene.render.bake_samples = 0
scene.render.compositor_device = 'GPU'
scene.eevee.use_volume_custom_range = False
scene.eevee.fast_gi_thickness_near = 0.1
scene.eevee.fast_gi_thickness_far = 0.0
scene.eevee.ray_tracing_options.screen_trace_thickness = 0.1
bpy.context.view_layer.update()

# ---- added for rendering (the .blend has no active camera): camera
cam_auto = bpy.data.cameras.new('AutoCamera')
cam_auto.lens = 50.0
cam_auto.sensor_width = 36.0
cam_auto.clip_end = 1000.0
ob_auto_camera = bpy.data.objects.new('AutoCamera', cam_auto)
scene.collection.objects.link(ob_auto_camera)
ob_auto_camera.location = (12.3723, -15.0722, 12.6353)
ob_auto_camera.rotation_euler = (1.09748, -7.21219e-08, 0.694738)
scene.camera = ob_auto_camera
bpy.context.view_layer.update()
